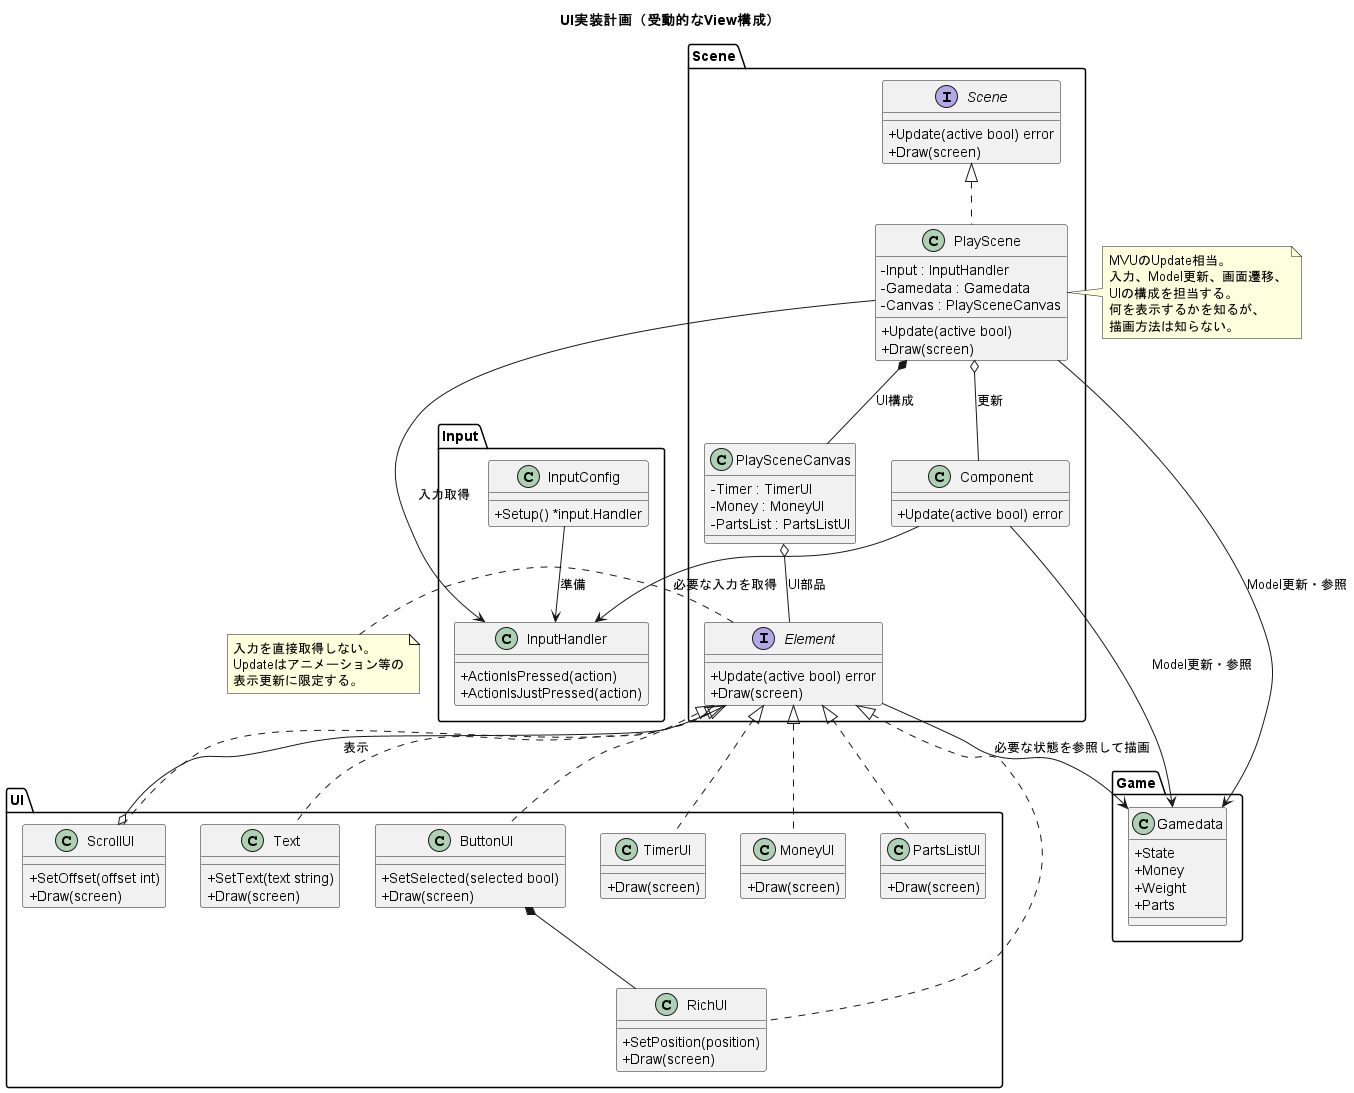

The diagram above was rendered by PlantUML. Its source (embedded in the PNG):
@startuml UIArchitecture
title UI実装計画（受動的なView構成）

skinparam classAttributeIconSize 0

package "Input" {
    class InputConfig {
        +Setup() *input.Handler
    }

    class InputHandler {
        +ActionIsPressed(action)
        +ActionIsJustPressed(action)
    }

    InputConfig --> InputHandler : 準備
}

package "Game" {
    class Gamedata {
        +State
        +Money
        +Weight
        +Parts
    }
}

package "Scene" {
    interface Scene {
        +Update(active bool) error
        +Draw(screen)
    }

    class PlayScene {
        -Input : InputHandler
        -Gamedata : Gamedata
        -Canvas : PlaySceneCanvas
        +Update(active bool)
        +Draw(screen)
    }

    class PlaySceneCanvas {
        -Timer : TimerUI
        -Money : MoneyUI
        -PartsList : PartsListUI
    }

    class Component {
        +Update(active bool) error
    }

    interface Element {
        +Update(active bool) error
        +Draw(screen)
    }

    Scene <|.. PlayScene
    PlayScene o-- Component : 更新
    PlayScene *-- PlaySceneCanvas : UI構成
}

package "UI" {
    class Text {
        +SetText(text string)
        +Draw(screen)
    }

    class RichUI {
        +SetPosition(position)
        +Draw(screen)
    }

    class ButtonUI {
        +SetSelected(selected bool)
        +Draw(screen)
    }

    class ScrollUI {
        +SetOffset(offset int)
        +Draw(screen)
    }

    class TimerUI {
        +Draw(screen)
    }

    class MoneyUI {
        +Draw(screen)
    }

    class PartsListUI {
        +Draw(screen)
    }

    Element <|.. Text
    Element <|.. RichUI
    Element <|.. ButtonUI
    Element <|.. ScrollUI
    Element <|.. TimerUI
    Element <|.. MoneyUI
    Element <|.. PartsListUI
    ButtonUI *-- RichUI
    ScrollUI o-- Element : 表示
}

PlayScene --> InputHandler : 入力取得
PlayScene --> Gamedata : Model更新・参照
PlaySceneCanvas o-- Element : UI部品
Element --> Gamedata : 必要な状態を参照して描画
Component --> InputHandler : 必要な入力を取得
Component --> Gamedata : Model更新・参照

note left of Element
入力を直接取得しない。
Updateはアニメーション等の
表示更新に限定する。
end note

note right of PlayScene
MVUのUpdate相当。
入力、Model更新、画面遷移、
UIの構成を担当する。
何を表示するかを知るが、
描画方法は知らない。
end note

@enduml